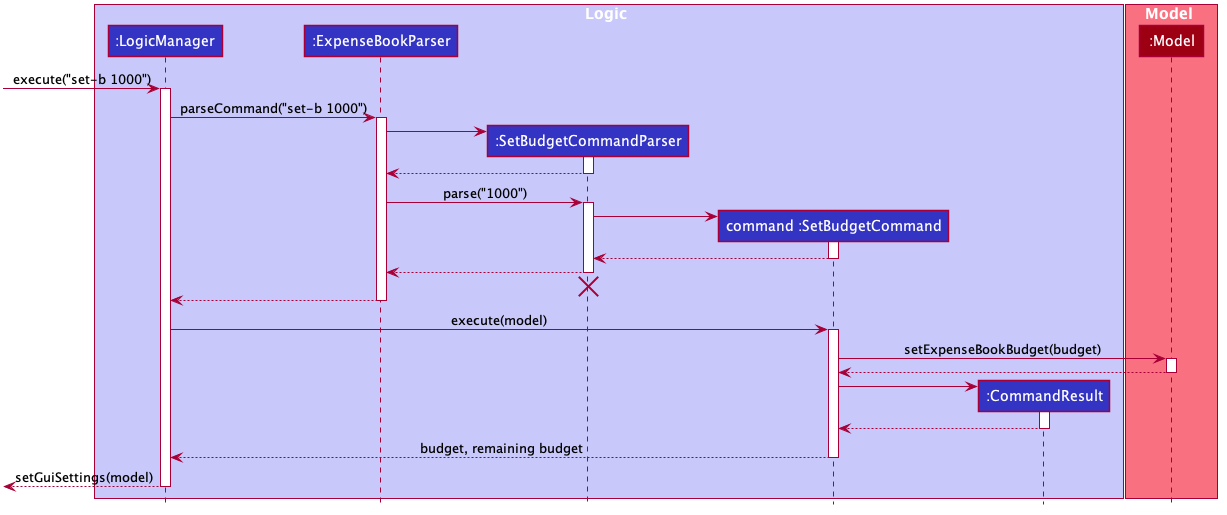

The diagram above was rendered by PlantUML. Its source (embedded in the PNG):
@startuml








skinparam BackgroundColor #FFFFFFF

skinparam Shadowing false

skinparam Class {
    FontColor #FFFFFF
    BorderThickness 1
    BorderColor #FFFFFF
    StereotypeFontColor #FFFFFF
    FontName Arial
}

skinparam Actor {
    BorderColor #000000
    Color #000000
    FontName Arial
}

skinparam Sequence {
    MessageAlign center
    BoxFontSize 15
    BoxPadding 0
    BoxFontColor #FFFFFF
    FontName Arial
}

skinparam Participant {
    FontColor #FFFFFFF
    Padding 20
}

skinparam MinClassWidth 50
skinparam ParticipantPadding 10
skinparam Shadowing false
skinparam DefaultTextAlignment center
skinparam packageStyle Rectangle

hide footbox
hide members
hide circle

box Logic #C8C8FA
participant ":LogicManager" as LogicManager #3333C4
participant ":ExpenseBookParser" as ExpenseBookParser #3333C4
participant ":SetBudgetCommandParser" as SetBudgetCommandParser #3333C4
participant "command :SetBudgetCommand" as SetBudgetCommand #3333C4
participant ":CommandResult" as CommandResult #3333C4
end box

box Model #F97181
participant ":Model" as Model #9D0012
end box

[-> LogicManager : execute("set-b 1000")
activate LogicManager

LogicManager -> ExpenseBookParser : parseCommand("set-b 1000")
activate ExpenseBookParser

create SetBudgetCommandParser
ExpenseBookParser -> SetBudgetCommandParser
activate SetBudgetCommandParser

SetBudgetCommandParser --> ExpenseBookParser
deactivate SetBudgetCommandParser

ExpenseBookParser -> SetBudgetCommandParser : parse("1000")
activate SetBudgetCommandParser

create SetBudgetCommand
SetBudgetCommandParser -> SetBudgetCommand
activate SetBudgetCommand

SetBudgetCommand --> SetBudgetCommandParser
deactivate SetBudgetCommand

SetBudgetCommandParser --> ExpenseBookParser
deactivate SetBudgetCommandParser
SetBudgetCommandParser -[hidden]-> ExpenseBookParser
destroy SetBudgetCommandParser

ExpenseBookParser --> LogicManager
deactivate ExpenseBookParser

LogicManager -> SetBudgetCommand : execute(model)
activate SetBudgetCommand

SetBudgetCommand -> Model : setExpenseBookBudget(budget)
activate Model

Model --> SetBudgetCommand
deactivate Model

create CommandResult
SetBudgetCommand -> CommandResult
activate CommandResult

CommandResult --> SetBudgetCommand
deactivate CommandResult

SetBudgetCommand --> LogicManager : budget, remaining budget
deactivate SetBudgetCommand

[<--LogicManager : setGuiSettings(model)
deactivate LogicManager
@enduml